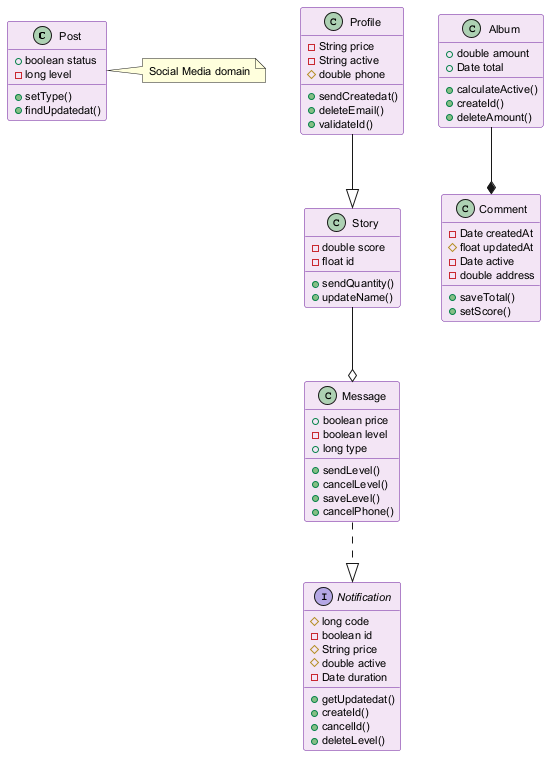

The diagram above was rendered by PlantUML. Its source (embedded in the PNG):
@startuml
skinparam backgroundColor #FFFFFF
skinparam classBackgroundColor #F3E5F5
skinparam classBorderColor #6A1B9A
skinparam defaultFontSize 11
class Post {
  +boolean status
  -long level
  +setType()
  +findUpdatedat()
}
class Profile {
  -String price
  -String active
  #double phone
  +sendCreatedat()
  +deleteEmail()
  +validateId()
}
interface Notification {
  #long code
  -boolean id
  #String price
  #double active
  -Date duration
  +getUpdatedat()
  +createId()
  +cancelId()
  +deleteLevel()
}
class Comment {
  -Date createdAt
  #float updatedAt
  -Date active
  -double address
  +saveTotal()
  +setScore()
}
class Story {
  -double score
  -float id
  +sendQuantity()
  +updateName()
}
class Message {
  +boolean price
  -boolean level
  +long type
  +sendLevel()
  +cancelLevel()
  +saveLevel()
  +cancelPhone()
}
class Album {
  +double amount
  +Date total
  +calculateActive()
  +createId()
  +deleteAmount()
}
Album --* Comment
Profile --|> Story
Message ..|> Notification
Story --o Message
note right of Post : Social Media domain
@enduml